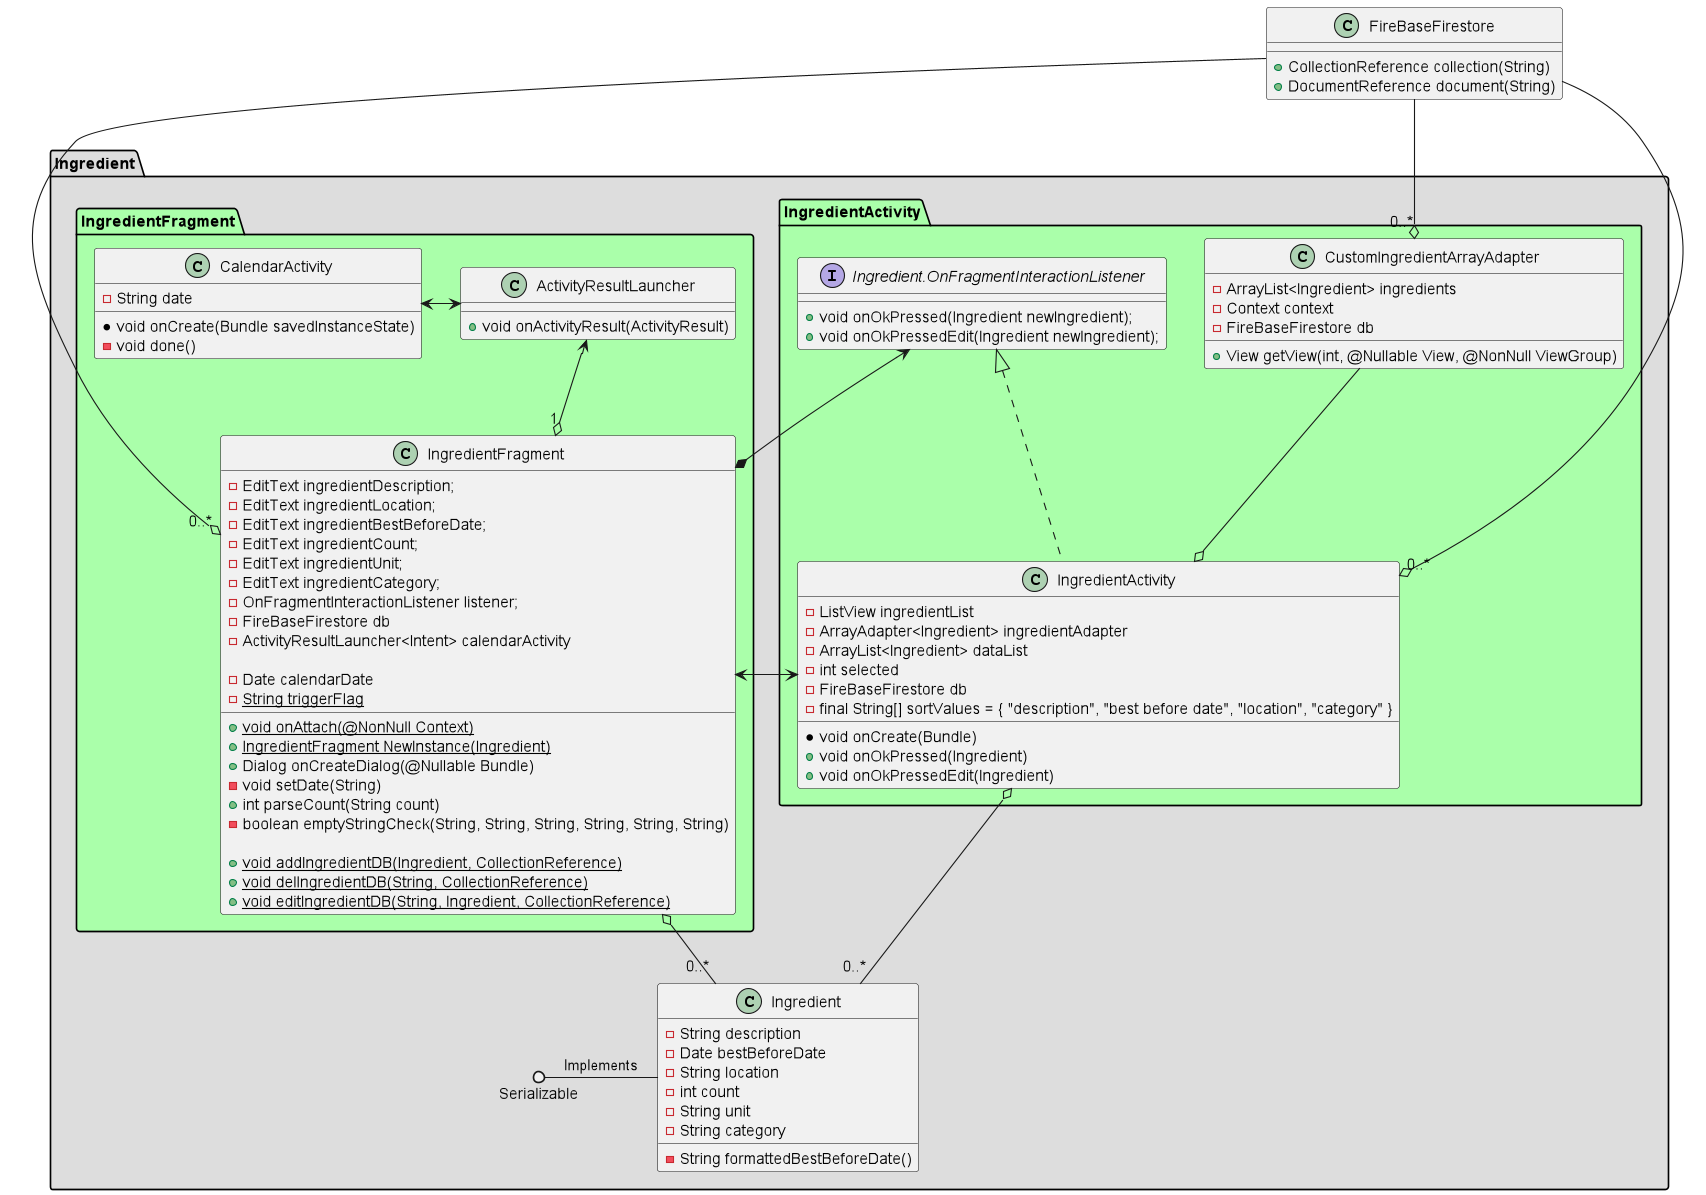

The diagram above was rendered by PlantUML. Its source (embedded in the PNG):
@startuml
'https://plantuml.com/class-diagram

class FireBaseFirestore
{
    +CollectionReference collection(String)
    +DocumentReference document(String)
}

package Ingredient #DDD
{
    class Ingredient
    {
        -String description
        -Date bestBeforeDate
        -String location
        -int count
        -String unit
        -String category

        -String formattedBestBeforeDate()
    }
    package IngredientFragment #AFA
    {
        class ActivityResultLauncher
        {
            +void onActivityResult(ActivityResult)
        }
        class CalendarActivity
        {
            - String date
            * void onCreate(Bundle savedInstanceState)
            - void done()
        }
        class IngredientFragment
        {
            -EditText ingredientDescription;
            -EditText ingredientLocation;
            -EditText ingredientBestBeforeDate;
            -EditText ingredientCount;
            -EditText ingredientUnit;
            -EditText ingredientCategory;
            -OnFragmentInteractionListener listener;
            -FireBaseFirestore db
            -ActivityResultLauncher<Intent> calendarActivity

            - Date calendarDate
            - {static} String triggerFlag

            + {static} void onAttach(@NonNull Context)
            + {static} IngredientFragment NewInstance(Ingredient)
            + Dialog onCreateDialog(@Nullable Bundle)
            - void setDate(String)
            + int parseCount(String count)
            - boolean emptyStringCheck(String, String, String, String, String, String)

            + {static}void addIngredientDB(Ingredient, CollectionReference)
            + {static}void delIngredientDB(String, CollectionReference)
            + {static}void editIngredientDB(String, Ingredient, CollectionReference)
        }
    }
    package IngredientActivity #AFA
    {
        interface Ingredient.OnFragmentInteractionListener
        {
            +void onOkPressed(Ingredient newIngredient);
            +void onOkPressedEdit(Ingredient newIngredient);
        }
        class CustomIngredientArrayAdapter
        {
            - ArrayList<Ingredient> ingredients
            - Context context
            - FireBaseFirestore db

            + View getView(int, @Nullable View, @NonNull ViewGroup)
        }
        class IngredientActivity implements Ingredient.OnFragmentInteractionListener
        {
            -ListView ingredientList
            -ArrayAdapter<Ingredient> ingredientAdapter
            -ArrayList<Ingredient> dataList
            -int selected
            -FireBaseFirestore db
            -final String[] sortValues = { "description", "best before date", "location", "category" }

            *void onCreate(Bundle)
            +void onOkPressed(Ingredient)
            +void onOkPressedEdit(Ingredient)
        }

    }
    Serializable ()- Ingredient : Implements

    IngredientActivity  o--   "0..*" Ingredient
    IngredientFragment  o--   "0..*" Ingredient
    CustomIngredientArrayAdapter --o IngredientActivity

    FireBaseFirestore --o "0..*" IngredientActivity
    FireBaseFirestore --o "0..*" CustomIngredientArrayAdapter
    FireBaseFirestore --o "0..*" IngredientFragment

    Ingredient.OnFragmentInteractionListener <-* IngredientFragment
    IngredientActivity <-> IngredientFragment
    CalendarActivity <-> ActivityResultLauncher
    ActivityResultLauncher <--o "1" IngredientFragment
}
@enduml